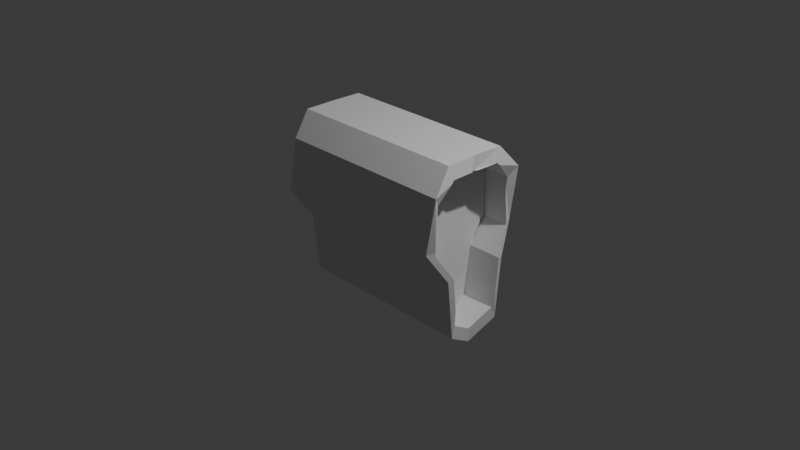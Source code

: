 # Source: keyhole.blend  (saved by Blender 4.0.36; exported with 4.5.12 LTS)
import bpy
from mathutils import Matrix  # noqa: F401  (used for matrix-valued properties, if any)

bpy.ops.wm.read_factory_settings(use_empty=True)
scene = bpy.context.scene
scene.name = 'Scene'

# ---- collections
col_collection = bpy.data.collections.new('Collection'); scene.collection.children.link(col_collection)

# ---- world
world_world = bpy.data.worlds.new('World'); scene.world = world_world
world_world.use_nodes = True; world_world.node_tree.nodes.clear()
_N = world_world.node_tree.nodes; _L = world_world.node_tree.links
n0 = _N.new('ShaderNodeOutputWorld'); n0.name = 'World Output'; n0.location = (300, 300)
n1 = _N.new('ShaderNodeBackground'); n1.name = 'Background'; n1.location = (10, 300)
n1.inputs[0].default_value = (0.05088, 0.05088, 0.05088, 1.0)
_L.new(n1.outputs[0], n0.inputs[0])
n0.is_active_output = True
world_world.color = (0.05088, 0.05088, 0.05088)
world_world.use_sun_shadow = False
world_world.sun_shadow_jitter_overblur = 0.0

# ---- cameras
cam_camera = bpy.data.cameras.new('Camera')
cam_camera.clip_end = 100.0
cam_camera.ortho_scale = 7.314

# ---- lights
light_light = bpy.data.lights.new('Light', 'POINT')
light_light.transmission_factor = 0.0
light_light.use_soft_falloff = False
light_light.energy = 1000.0
light_light.shadow_soft_size = 0.1
light_light.shadow_maximum_resolution = 0.006
light_light.use_absolute_resolution = True

# ---- meshes
me_cube_001 = bpy.data.meshes.new('Cube.001')
me_cube_001.from_pydata([(1.012, 0.3433, 1.002), (-0.9327, 0.3043, -0.8107), (-0.9374, 0.3689, -0.169), (-0.933, 0.5537, 0.7572), (1.067, 0.3043, -0.8107), (-0.9881, 0.3433, 1.002), (1.063, 0.3689, -0.169), (1.067, 0.5537, 0.7572), (-1.0, 0.0, -1.0), (-1.0, 0.0, 1.0), (1.0, 0.0, -1.0), (1.0, 0.0, 1.0), (-1.032, 0.5731, 0.1526), (0.9683, 0.5731, 0.1526), (1.012, -0.3433, 1.002), (-0.9327, -0.3043, -0.8107), (-0.9374, -0.3689, -0.169), (-0.933, -0.5537, 0.7572), (1.067, -0.3043, -0.8107), (-0.9881, -0.3433, 1.002), (1.063, -0.3689, -0.169), (1.067, -0.5537, 0.7572), (-1.032, -0.5731, 0.1526), (0.9683, -0.5731, 0.1526), (-0.9239, 0.4706, 0.6436), (-0.9207, 0.4713, 0.6224), (-0.9644, 0.3159, 0.8237), (-0.9949, 0.4859, 0.1681), (0.987, 0.4747, 0.5163), (0.9962, 0.4263, 0.6952), (1.008, 0.4706, 0.6436), (1.005, 0.4859, 0.1681), (1.036, 0.3159, 0.8237), (-0.9899, 0.2918, 0.8517), (-0.9899, 0.2918, 0.8517), (-1.0, 0.0, 0.85), (1.031, 0.2918, 0.8517), (1.022, 0.04238, 0.8502), (1.0, 0.0, 0.85), (1.083, 0.2787, -0.4904), (1.057, 0.2587, -0.6891), (1.057, 0.2587, -0.6891), (1.0, 0.0, -0.85), (-0.9838, 0.03097, -0.8307), (-1.0, 0.0, -0.85), (-0.9334, 0.2587, -0.6891), (-0.9173, 0.2787, -0.4904), (1.005, 0.4871, 0.1297), (1.072, 0.3421, -0.0988), (1.08, 0.3136, -0.1437), (-0.9199, 0.3136, -0.1437), (-0.9276, 0.3421, -0.0988), (-0.9945, 0.4871, 0.1297), (-0.9207, -0.4713, 0.6224), (-0.9949, -0.4859, 0.1681), (-0.9239, -0.4706, 0.6436), (-0.9644, -0.3159, 0.8237), (1.005, -0.4859, 0.1681), (0.987, -0.4747, 0.5163), (1.036, -0.3159, 0.8237), (0.9962, -0.4263, 0.6952), (1.008, -0.4706, 0.6436), (-0.9899, -0.2918, 0.8517), (-0.9899, -0.2918, 0.8517), (1.022, -0.04238, 0.8502), (1.031, -0.2918, 0.8517), (1.057, -0.2587, -0.6891), (1.057, -0.2587, -0.6891), (1.083, -0.2787, -0.4904), (-0.9173, -0.2787, -0.4904), (-0.9334, -0.2587, -0.6891), (-0.9838, -0.03097, -0.8307), (1.072, -0.3421, -0.0988), (1.08, -0.3136, -0.1437), (1.005, -0.4871, 0.1297), (-0.9199, -0.3136, -0.1437), (-0.9276, -0.3421, -0.0988), (-0.9945, -0.4871, 0.1297)], [], [(5, 3, 12, 27, 25, 24, 26), (12, 3, 7, 13), (31, 13, 7, 0, 32, 29, 30, 28), (7, 3, 5, 0), (9, 5, 26, 34, 33, 35), (2, 6, 4, 1), (0, 5, 9, 11), (1, 4, 10, 8), (32, 0, 11, 38, 37, 36), (42, 10, 4, 39, 40, 41), (1, 8, 44, 43, 45, 46), (39, 4, 6, 13, 31, 47, 48, 49), (2, 12, 13, 6), (27, 12, 2, 1, 46, 50, 51, 52), (54, 22, 17, 19, 56, 55, 53), (22, 23, 21, 17), (14, 21, 23, 57, 58, 61, 60, 59), (21, 14, 19, 17), (19, 9, 35, 63, 62, 56), (16, 15, 18, 20), (14, 11, 9, 19), (15, 8, 10, 18), (38, 11, 14, 59, 65, 64), (68, 18, 10, 42, 67, 66), (8, 15, 69, 70, 71, 44), (23, 20, 18, 68, 73, 72, 74, 57), (16, 20, 23, 22), (15, 16, 22, 54, 77, 76, 75, 69), (30, 24, 25, 27, 52, 47, 31, 28), (26, 24, 30, 29, 32, 36, 33, 34), (41, 40, 39, 49, 50, 46, 45), (38, 35, 33, 36, 37), (43, 44, 42, 41, 45), (49, 48, 47, 52, 51, 50), (54, 53, 55, 61, 58, 57, 74, 77), (59, 60, 61, 55, 56, 62, 63, 65), (75, 73, 68, 66, 67, 70, 69), (35, 38, 64, 65, 63), (67, 42, 44, 71, 70), (77, 74, 72, 73, 75, 76)])
_uv = me_cube_001.uv_layers.new(name='UVMap')
_uv.uv.foreach_set('vector', [0.625, 0.1875, 0.625, 0.25, 0.5, 0.25, 0.5, 0.2345, 0.5857, 0.2286, 0.5896, 0.2285, 0.5967, 0.1875, 0.5, 0.25, 0.625, 0.25, 0.625, 0.5, 0.5, 0.5, 0.5, 0.5155, 0.5, 0.5, 0.625, 0.5, 0.625, 0.5625, 0.5967, 0.5625, 0.5942, 0.5298, 0.591, 0.5189, 0.5673, 0.517, 0.625, 0.5, 0.875, 0.5, 0.875, 0.5625, 0.625, 0.5625, 0.625, 0.125, 0.625, 0.1875, 0.5967, 0.1875, 0.602, 0.1809, 0.602, 0.1809, 0.6062, 0.125, 0.125, 0.5, 0.375, 0.5, 0.375, 0.5625, 0.125, 0.5625, 0.625, 0.5625, 0.875, 0.5625, 0.875, 0.625, 0.625, 0.625, 0.125, 0.5625, 0.375, 0.5625, 0.375, 0.625, 0.125, 0.625, 0.5967, 0.5625, 0.625, 0.5625, 0.625, 0.625, 0.6062, 0.625, 0.6051, 0.6157, 0.6017, 0.568, 0.3938, 0.625, 0.375, 0.625, 0.375, 0.5625, 0.414, 0.5625, 0.3929, 0.5706, 0.3929, 0.5706, 0.375, 0.1875, 0.375, 0.125, 0.3938, 0.125, 0.3935, 0.1321, 0.3927, 0.18, 0.414, 0.1875, 0.414, 0.5625, 0.375, 0.5625, 0.375, 0.5, 0.5, 0.5, 0.5, 0.5155, 0.4895, 0.5129, 0.4277, 0.5271, 0.4275, 0.5358, 0.375, 0.25, 0.5, 0.25, 0.5, 0.5, 0.375, 0.5, 0.5, 0.2345, 0.5, 0.25, 0.375, 0.25, 0.375, 0.1875, 0.414, 0.1875, 0.4275, 0.2142, 0.4277, 0.2229, 0.4895, 0.2371, 0.5, 0.2345, 0.5, 0.25, 0.625, 0.25, 0.625, 0.1875, 0.5967, 0.1875, 0.5896, 0.2285, 0.5857, 0.2286, 0.5, 0.25, 0.5, 0.5, 0.625, 0.5, 0.625, 0.25, 0.625, 0.5625, 0.625, 0.5, 0.5, 0.5, 0.5, 0.5155, 0.5673, 0.517, 0.591, 0.5189, 0.5942, 0.5298, 0.5967, 0.5625, 0.625, 0.5, 0.625, 0.5625, 0.875, 0.5625, 0.875, 0.5, 0.625, 0.1875, 0.625, 0.125, 0.6062, 0.125, 0.602, 0.1809, 0.602, 0.1809, 0.5967, 0.1875, 0.125, 0.5, 0.125, 0.5625, 0.375, 0.5625, 0.375, 0.5, 0.625, 0.5625, 0.625, 0.625, 0.875, 0.625, 0.875, 0.5625, 0.125, 0.5625, 0.125, 0.625, 0.375, 0.625, 0.375, 0.5625, 0.6062, 0.625, 0.625, 0.625, 0.625, 0.5625, 0.5967, 0.5625, 0.6017, 0.568, 0.6051, 0.6157, 0.414, 0.5625, 0.375, 0.5625, 0.375, 0.625, 0.3938, 0.625, 0.3929, 0.5706, 0.3929, 0.5706, 0.375, 0.125, 0.375, 0.1875, 0.414, 0.1875, 0.3927, 0.18, 0.3935, 0.1321, 0.3938, 0.125, 0.5, 0.5, 0.375, 0.5, 0.375, 0.5625, 0.414, 0.5625, 0.4275, 0.5358, 0.4277, 0.5271, 0.4895, 0.5129, 0.5, 0.5155, 0.375, 0.25, 0.375, 0.5, 0.5, 0.5, 0.5, 0.25, 0.375, 0.1875, 0.375, 0.25, 0.5, 0.25, 0.5, 0.2345, 0.4895, 0.2371, 0.4277, 0.2229, 0.4275, 0.2142, 0.414, 0.1875, 0.625, 0.4811, 0.625, 0.2616, 0.6198, 0.2625, 0.5093, 0.265, 0.5, 0.2659, 0.5, 0.4932, 0.5093, 0.4923, 0.594, 0.4818, 0.862, 0.5541, 0.8634, 0.5, 0.6439, 0.5, 0.6435, 0.5155, 0.6347, 0.5541, 0.6343, 0.5625, 0.864, 0.5625, 0.864, 0.5625, 0.3617, 0.5625, 0.3617, 0.5625, 0.3648, 0.5397, 0.3649, 0.5, 0.1376, 0.5, 0.1376, 0.5397, 0.1355, 0.5625, 0.6364, 0.625, 0.8636, 0.625, 0.864, 0.5625, 0.6343, 0.5625, 0.6341, 0.6159, 0.1372, 0.6175, 0.1364, 0.625, 0.3636, 0.625, 0.3617, 0.5625, 0.1355, 0.5625, 0.375, 0.4899, 0.3955, 0.491, 0.5, 0.4932, 0.5, 0.2659, 0.3955, 0.2637, 0.375, 0.2626, 0.5093, 0.265, 0.6198, 0.2625, 0.625, 0.2616, 0.625, 0.4811, 0.594, 0.4818, 0.5093, 0.4923, 0.5, 0.4932, 0.5, 0.2659, 0.6347, 0.5541, 0.6435, 0.5155, 0.6439, 0.5, 0.8634, 0.5, 0.862, 0.5541, 0.864, 0.5625, 0.864, 0.5625, 0.6343, 0.5625, 0.1376, 0.5, 0.3649, 0.5, 0.3648, 0.5397, 0.3617, 0.5625, 0.3617, 0.5625, 0.1355, 0.5625, 0.1376, 0.5397, 0.8636, 0.625, 0.6364, 0.625, 0.6341, 0.6159, 0.6343, 0.5625, 0.864, 0.5625, 0.3617, 0.5625, 0.3636, 0.625, 0.1364, 0.625, 0.1372, 0.6175, 0.1355, 0.5625, 0.5, 0.2659, 0.5, 0.4932, 0.3955, 0.491, 0.375, 0.4899, 0.375, 0.2626, 0.3955, 0.2637])
me_cube_001.update()
me_cube = bpy.data.meshes.new('Cube')
me_cube.from_pydata([(-0.9801, -0.4623, -0.6991), (-0.9657, -0.8268, 0.6441), (-1.058, 0.4637, -0.662), (-1.043, 0.831, 0.6685), (1.003, -0.4934, -0.7104), (1.027, -0.8599, 0.6522), (0.9837, 0.4513, -0.7159), (1.036, 0.8427, 0.6577), (-0.9787, -0.5653, -0.1002), (-1.06, 0.5708, -0.06608), (1.01, 0.647, -0.02911), (1.015, -0.6767, -0.02913), (-1.03, 0.03747, -0.827), (-1.008, 0.08155, 0.8366), (0.9936, 0.002545, -0.86), (1.024, -0.004962, 0.8653), (1.013, -0.01483, -0.02912), (-1.013, 0.07289, -0.02805), (-1.006, -0.2323, -0.7634), (1.023, -0.5349, 0.8647), (1.014, -0.3457, -0.02912), (-0.9626, -0.5008, 0.8482), (0.9979, -0.3105, -0.7481), (-0.9939, -0.273, -0.02042), (-1.025, 0.5044, 0.8627), (0.9889, 0.2669, -0.7589), (-1.032, 0.4186, -0.03569), (-1.041, 0.3026, -0.7364), (1.026, 0.5244, 0.8586), (1.011, 0.3159, -0.02911), (-0.9593, -0.8492, 0.1396), (-1.056, 0.8458, 0.1873), (1.028, 0.8725, 0.1464), (1.028, -0.8498, 0.137), (1.018, -0.009895, 0.4181), (-1.009, 0.08546, 0.32), (-0.9906, -0.3059, 0.3252), (1.018, -0.4403, 0.4179), (1.019, 0.4202, 0.4148), (-1.027, 0.4766, 0.3147)], [], [(39, 24, 3, 31), (31, 3, 7, 32), (37, 19, 5, 33), (33, 5, 1, 30), (18, 22, 4, 0), (19, 21, 1, 5), (4, 11, 8, 0), (22, 20, 11, 4), (2, 9, 10, 6), (27, 26, 9, 2), (18, 23, 17, 12), (25, 29, 16, 14), (28, 24, 13, 15), (27, 25, 14, 12), (38, 28, 15, 34), (36, 21, 13, 35), (30, 1, 21, 36), (0, 8, 23, 18), (14, 16, 20, 22), (15, 13, 21, 19), (12, 14, 22, 18), (34, 15, 19, 37), (32, 7, 28, 38), (2, 6, 25, 27), (7, 3, 24, 28), (6, 10, 29, 25), (12, 17, 26, 27), (35, 13, 24, 39), (17, 35, 39, 26), (10, 32, 38, 29), (16, 34, 37, 20), (8, 30, 36, 23), (23, 36, 35, 17), (29, 38, 34, 16), (11, 33, 30, 8), (20, 37, 33, 11), (9, 31, 32, 10), (26, 39, 31, 9)])
_uv = me_cube.uv_layers.new(name='UVMap')
_uv.uv.foreach_set('vector', [0.5625, 0.1875, 0.625, 0.1875, 0.625, 0.25, 0.5625, 0.25, 0.5625, 0.25, 0.625, 0.25, 0.625, 0.5, 0.5625, 0.5, 0.5625, 0.6875, 0.625, 0.6875, 0.625, 0.75, 0.5625, 0.75, 0.5625, 0.75, 0.625, 0.75, 0.625, 1.0, 0.5625, 1.0, 0.125, 0.6875, 0.375, 0.6875, 0.375, 0.75, 0.125, 0.75, 0.625, 0.6875, 0.875, 0.6875, 0.875, 0.75, 0.625, 0.75, 0.375, 0.75, 0.5, 0.75, 0.5, 1.0, 0.375, 1.0, 0.375, 0.6875, 0.5, 0.6875, 0.5, 0.75, 0.375, 0.75, 0.375, 0.25, 0.5, 0.25, 0.5, 0.5, 0.375, 0.5, 0.375, 0.1875, 0.5, 0.1875, 0.5, 0.25, 0.375, 0.25, 0.375, 0.0625, 0.5, 0.0625, 0.5, 0.125, 0.375, 0.125, 0.375, 0.5625, 0.5, 0.5625, 0.5, 0.625, 0.375, 0.625, 0.625, 0.5625, 0.875, 0.5625, 0.875, 0.625, 0.625, 0.625, 0.125, 0.5625, 0.375, 0.5625, 0.375, 0.625, 0.125, 0.625, 0.5625, 0.5625, 0.625, 0.5625, 0.625, 0.625, 0.5625, 0.625, 0.5625, 0.0625, 0.625, 0.0625, 0.625, 0.125, 0.5625, 0.125, 0.5625, -2.371e-07, 0.625, 0.0, 0.625, 0.0625, 0.5625, 0.0625, 0.375, 0.0, 0.5, 0.0, 0.5, 0.0625, 0.375, 0.0625, 0.375, 0.625, 0.5, 0.625, 0.5, 0.6875, 0.375, 0.6875, 0.625, 0.625, 0.875, 0.625, 0.875, 0.6875, 0.625, 0.6875, 0.125, 0.625, 0.375, 0.625, 0.375, 0.6875, 0.125, 0.6875, 0.5625, 0.625, 0.625, 0.625, 0.625, 0.6875, 0.5625, 0.6875, 0.5625, 0.5, 0.625, 0.5, 0.625, 0.5625, 0.5625, 0.5625, 0.125, 0.5, 0.375, 0.5, 0.375, 0.5625, 0.125, 0.5625, 0.625, 0.5, 0.875, 0.5, 0.875, 0.5625, 0.625, 0.5625, 0.375, 0.5, 0.5, 0.5, 0.5, 0.5625, 0.375, 0.5625, 0.375, 0.125, 0.5, 0.125, 0.5, 0.1875, 0.375, 0.1875, 0.5625, 0.125, 0.625, 0.125, 0.625, 0.1875, 0.5625, 0.1875, 0.5, 0.125, 0.5625, 0.125, 0.5625, 0.1875, 0.5, 0.1875, 0.5, 0.5, 0.5625, 0.5, 0.5625, 0.5625, 0.5, 0.5625, 0.5, 0.625, 0.5625, 0.625, 0.5625, 0.6875, 0.5, 0.6875, 0.5, 0.0, 0.5625, -2.371e-07, 0.5625, 0.0625, 0.5, 0.0625, 0.5, 0.0625, 0.5625, 0.0625, 0.5625, 0.125, 0.5, 0.125, 0.5, 0.5625, 0.5625, 0.5625, 0.5625, 0.625, 0.5, 0.625, 0.5, 0.75, 0.5625, 0.75, 0.5625, 1.0, 0.5, 1.0, 0.5, 0.6875, 0.5625, 0.6875, 0.5625, 0.75, 0.5, 0.75, 0.5, 0.25, 0.5625, 0.25, 0.5625, 0.5, 0.5, 0.5, 0.5, 0.1875, 0.5625, 0.1875, 0.5625, 0.25, 0.5, 0.25])
me_cube.update()

# ---- objects
ob_light = bpy.data.objects.new('Light', light_light)
ob_camera = bpy.data.objects.new('Camera', cam_camera)
ob_cube = bpy.data.objects.new('Cube', me_cube_001)
ob_cube_001 = bpy.data.objects.new('Cube.001', me_cube)

# ---- transforms, parenting, visibility, modifiers, constraints
ob_light.location = (4.076, 1.005, 5.904)
ob_light.rotation_euler = (0.6503, 0.05522, 1.866)
ob_light.lock_rotations_4d = False
ob_light.empty_display_type = 'ARROWS'
ob_light.color = (0.0, 0.0, 0.0, 0.0)
ob_light.lineart.crease_threshold = 0.0
ob_camera.location = (7.359, -6.926, 4.958)
ob_camera.rotation_euler = (1.109, 0.0, 0.8149)
ob_camera.lock_rotations_4d = False
ob_camera.empty_display_type = 'ARROWS'
ob_camera.color = (0.0, 0.0, 0.0, 0.0)
ob_camera.display_type = 'WIRE'
ob_camera.lineart.crease_threshold = 0.0
ob_cube.location = (0.0, 0.0, 0.0)
ob_cube_001.location = (0.0, 0.0, 0.0)
ob_cube_001.scale = (0.6974, 0.55, 0.987)

# ---- collection membership
col_collection.objects.link(ob_light)
col_collection.objects.link(ob_camera)
col_collection.objects.link(ob_cube)
col_collection.objects.link(ob_cube_001)

# ---- scene / render settings (as saved in the file)
scene.camera = ob_camera
scene.frame_start = 1; scene.frame_end = 250; scene.frame_set(1)
scene.render.engine = 'BLENDER_EEVEE_NEXT'
scene.cycles.sampling_pattern = 'TABULATED_SOBOL'
bpy.context.view_layer.update()
